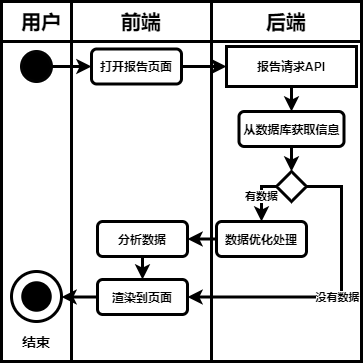

The diagram above was exported from draw.io. Its source (the exported page's mxGraphModel, read from the mxfile embedded in the PNG):
<mxGraphModel dx="1454" dy="596" grid="1" gridSize="10" guides="1" tooltips="1" connect="1" arrows="1" fold="1" page="1" pageScale="1" pageWidth="827" pageHeight="1169" math="0" shadow="0">
  <root>
    <mxCell id="0" />
    <mxCell id="1" parent="0" />
    <mxCell id="2" value="" style="rounded=0;whiteSpace=wrap;html=1;strokeWidth=3;fontStyle=1" vertex="1" parent="1">
      <mxGeometry x="250" y="80" width="150" height="320" as="geometry" />
    </mxCell>
    <mxCell id="3" value="" style="rounded=0;whiteSpace=wrap;html=1;strokeWidth=3;fontStyle=1" vertex="1" parent="1">
      <mxGeometry x="40" y="80" width="70" height="320" as="geometry" />
    </mxCell>
    <mxCell id="4" value="" style="rounded=0;whiteSpace=wrap;html=1;strokeWidth=3;fontStyle=1" vertex="1" parent="1">
      <mxGeometry x="110" y="80" width="140" height="320" as="geometry" />
    </mxCell>
    <mxCell id="5" value="用户" style="rounded=0;whiteSpace=wrap;html=1;strokeWidth=3;fontStyle=1;fontSize=20;" vertex="1" parent="1">
      <mxGeometry x="40" y="40" width="80" height="40" as="geometry" />
    </mxCell>
    <mxCell id="6" value="前端" style="rounded=0;whiteSpace=wrap;html=1;strokeWidth=3;fontStyle=1;fontSize=20;" vertex="1" parent="1">
      <mxGeometry x="110" y="40" width="140" height="40" as="geometry" />
    </mxCell>
    <mxCell id="7" value="后端" style="rounded=0;whiteSpace=wrap;html=1;strokeWidth=3;fontStyle=1;fontSize=20;" vertex="1" parent="1">
      <mxGeometry x="250" y="40" width="150" height="40" as="geometry" />
    </mxCell>
    <mxCell id="8" value="" style="edgeStyle=orthogonalEdgeStyle;rounded=0;orthogonalLoop=1;jettySize=auto;html=1;entryX=0;entryY=0.5;entryDx=0;entryDy=0;strokeWidth=3;fontStyle=1" edge="1" parent="1" source="9" target="11">
      <mxGeometry relative="1" as="geometry" />
    </mxCell>
    <mxCell id="9" value="" style="ellipse;whiteSpace=wrap;html=1;aspect=fixed;background=black;strokeColor=#030303;fillColor=#000000;strokeWidth=3;fontStyle=1" vertex="1" parent="1">
      <mxGeometry x="60" y="90" width="30" height="30" as="geometry" />
    </mxCell>
    <mxCell id="10" style="edgeStyle=orthogonalEdgeStyle;rounded=0;orthogonalLoop=1;jettySize=auto;html=1;exitX=1;exitY=0.5;exitDx=0;exitDy=0;entryX=0;entryY=0.5;entryDx=0;entryDy=0;strokeWidth=3;fontStyle=1" edge="1" parent="1" source="11" target="24">
      <mxGeometry relative="1" as="geometry" />
    </mxCell>
    <mxCell id="11" value="打开报告页面" style="rounded=1;whiteSpace=wrap;html=1;strokeWidth=3;fontStyle=1" vertex="1" parent="1">
      <mxGeometry x="130" y="87.5" width="90" height="35" as="geometry" />
    </mxCell>
    <mxCell id="12" value="" style="ellipse;whiteSpace=wrap;html=1;aspect=fixed;rounded=1;strokeColor=#000000;strokeWidth=3;fillColor=none;gradientColor=none;fontSize=14;fontStyle=1" vertex="1" parent="1">
      <mxGeometry x="50" y="310" width="50" height="50" as="geometry" />
    </mxCell>
    <mxCell id="13" value="" style="ellipse;whiteSpace=wrap;html=1;aspect=fixed;rounded=1;strokeWidth=3;fontSize=14;fillColor=#000000;fontStyle=1" vertex="1" parent="1">
      <mxGeometry x="61.25" y="321.25" width="27.5" height="27.5" as="geometry" />
    </mxCell>
    <mxCell id="14" value="结束" style="text;html=1;strokeColor=none;fillColor=none;align=center;verticalAlign=middle;whiteSpace=wrap;rounded=0;fontSize=14;strokeWidth=3;fontStyle=1" vertex="1" parent="1">
      <mxGeometry x="55" y="370" width="40" height="20" as="geometry" />
    </mxCell>
    <mxCell id="15" style="edgeStyle=orthogonalEdgeStyle;rounded=0;orthogonalLoop=1;jettySize=auto;html=1;exitX=0.5;exitY=1;exitDx=0;exitDy=0;entryX=0.5;entryY=0;entryDx=0;entryDy=0;strokeWidth=3;fontStyle=1" edge="1" parent="1" source="16" target="27">
      <mxGeometry relative="1" as="geometry" />
    </mxCell>
    <mxCell id="16" value="从数据库获取信息" style="rounded=1;whiteSpace=wrap;html=1;strokeWidth=3;fontStyle=1" vertex="1" parent="1">
      <mxGeometry x="277.5" y="150" width="105" height="35" as="geometry" />
    </mxCell>
    <mxCell id="17" style="edgeStyle=orthogonalEdgeStyle;rounded=0;orthogonalLoop=1;jettySize=auto;html=1;exitX=0;exitY=0.5;exitDx=0;exitDy=0;entryX=1;entryY=0.5;entryDx=0;entryDy=0;strokeWidth=3;fontStyle=1" edge="1" parent="1" source="18" target="20">
      <mxGeometry relative="1" as="geometry" />
    </mxCell>
    <mxCell id="18" value="数据优化处理" style="rounded=1;whiteSpace=wrap;html=1;strokeWidth=3;fontStyle=1" vertex="1" parent="1">
      <mxGeometry x="255" y="260" width="90" height="35" as="geometry" />
    </mxCell>
    <mxCell id="19" style="edgeStyle=orthogonalEdgeStyle;rounded=0;orthogonalLoop=1;jettySize=auto;html=1;exitX=0.5;exitY=1;exitDx=0;exitDy=0;entryX=0.5;entryY=0;entryDx=0;entryDy=0;strokeWidth=3;fontStyle=1" edge="1" parent="1" source="20" target="22">
      <mxGeometry relative="1" as="geometry" />
    </mxCell>
    <mxCell id="20" value="分析数据" style="rounded=1;whiteSpace=wrap;html=1;strokeWidth=3;fontStyle=1" vertex="1" parent="1">
      <mxGeometry x="136" y="260" width="90" height="35" as="geometry" />
    </mxCell>
    <mxCell id="21" style="edgeStyle=orthogonalEdgeStyle;rounded=0;orthogonalLoop=1;jettySize=auto;html=1;exitX=0;exitY=0.5;exitDx=0;exitDy=0;entryX=1;entryY=0.5;entryDx=0;entryDy=0;strokeWidth=3;fontStyle=1" edge="1" parent="1" source="22" target="12">
      <mxGeometry relative="1" as="geometry" />
    </mxCell>
    <mxCell id="22" value="渲染到页面" style="rounded=1;whiteSpace=wrap;html=1;strokeWidth=3;fontStyle=1" vertex="1" parent="1">
      <mxGeometry x="136" y="318" width="90" height="35" as="geometry" />
    </mxCell>
    <mxCell id="23" style="edgeStyle=orthogonalEdgeStyle;rounded=0;orthogonalLoop=1;jettySize=auto;html=1;exitX=0.5;exitY=1;exitDx=0;exitDy=0;strokeWidth=3;fontStyle=1" edge="1" parent="1" source="24" target="16">
      <mxGeometry relative="1" as="geometry" />
    </mxCell>
    <mxCell id="24" value="报告请求API" style="rounded=0;whiteSpace=wrap;html=1;strokeWidth=3;fontStyle=1" vertex="1" parent="1">
      <mxGeometry x="265" y="85" width="130" height="40" as="geometry" />
    </mxCell>
    <mxCell id="25" value="有数据" style="edgeStyle=orthogonalEdgeStyle;rounded=0;orthogonalLoop=1;jettySize=auto;html=1;exitX=0;exitY=0.5;exitDx=0;exitDy=0;entryX=0.5;entryY=0;entryDx=0;entryDy=0;strokeWidth=3;fontStyle=1" edge="1" parent="1" source="27" target="18">
      <mxGeometry relative="1" as="geometry">
        <Array as="points">
          <mxPoint x="300" y="225" />
        </Array>
      </mxGeometry>
    </mxCell>
    <mxCell id="26" value="没有数据" style="edgeStyle=orthogonalEdgeStyle;rounded=0;orthogonalLoop=1;jettySize=auto;html=1;exitX=1;exitY=0.5;exitDx=0;exitDy=0;entryX=1;entryY=0.5;entryDx=0;entryDy=0;strokeWidth=3;fontStyle=1" edge="1" parent="1" source="27" target="22">
      <mxGeometry relative="1" as="geometry">
        <Array as="points">
          <mxPoint x="380" y="225" />
          <mxPoint x="380" y="336" />
        </Array>
      </mxGeometry>
    </mxCell>
    <mxCell id="27" value="" style="rhombus;whiteSpace=wrap;html=1;strokeWidth=3;fontStyle=1" vertex="1" parent="1">
      <mxGeometry x="315" y="210" width="30" height="30" as="geometry" />
    </mxCell>
  </root>
</mxGraphModel>